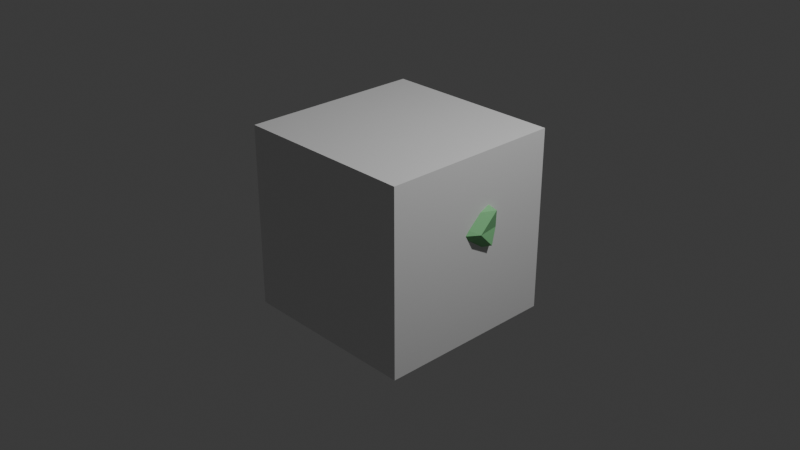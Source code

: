 # Source: shrub-a.blend  (saved by Blender 5.0.119; exported with 4.5.12 LTS)
import bpy
from mathutils import Matrix  # noqa: F401  (used for matrix-valued properties, if any)

bpy.ops.wm.read_factory_settings(use_empty=True)
scene = bpy.context.scene
scene.name = 'Scene'

# ---- collections
col_collection = bpy.data.collections.new('Collection'); scene.collection.children.link(col_collection)

# ---- materials (node trees are filled in below, after node groups)
mat_material = bpy.data.materials.new('Material')
mat_material.alpha_threshold = 0.0
mat_material.use_backface_culling_lightprobe_volume = False
mat_material.roughness = 0.5
mat_material.line_color = (0.0, 0.0, 0.0, 1.0)
mat_m_leafd = bpy.data.materials.new('M_leafD')
mat_m_leaf = bpy.data.materials.new('M_leaf')
mat_m_leafl = bpy.data.materials.new('M_leafL')

# ---- material node trees
mat_material.use_nodes = True; mat_material.node_tree.nodes.clear()
_N = mat_material.node_tree.nodes; _L = mat_material.node_tree.links
n0 = _N.new('ShaderNodeOutputMaterial'); n0.name = 'Material Output'; n0.location = (200, 100)
n1 = _N.new('ShaderNodeBsdfPrincipled'); n1.name = 'Principled BSDF'; n1.location = (-200, 100)
_L.new(n1.outputs[0], n0.inputs[0])
n0.is_active_output = True
mat_m_leafd.use_nodes = True; mat_m_leafd.node_tree.nodes.clear()
_N = mat_m_leafd.node_tree.nodes; _L = mat_m_leafd.node_tree.links
n0 = _N.new('ShaderNodeBsdfPrincipled'); n0.name = 'Principled BSDF'; n0.location = (-200, 100)
n0.inputs[0].default_value = (0.18, 0.49, 0.23, 1.0)
n0.inputs[2].default_value = 0.9
n1 = _N.new('ShaderNodeOutputMaterial'); n1.name = 'Material Output'; n1.location = (200, 100)
_L.new(n0.outputs[0], n1.inputs[0])
n1.is_active_output = True
mat_m_leaf.use_nodes = True; mat_m_leaf.node_tree.nodes.clear()
_N = mat_m_leaf.node_tree.nodes; _L = mat_m_leaf.node_tree.links
n0 = _N.new('ShaderNodeBsdfPrincipled'); n0.name = 'Principled BSDF'; n0.location = (-200, 100)
n0.inputs[0].default_value = (0.25, 0.62, 0.28, 1.0)
n0.inputs[2].default_value = 0.9
n1 = _N.new('ShaderNodeOutputMaterial'); n1.name = 'Material Output'; n1.location = (200, 100)
_L.new(n0.outputs[0], n1.inputs[0])
n1.is_active_output = True
mat_m_leafl.use_nodes = True; mat_m_leafl.node_tree.nodes.clear()
_N = mat_m_leafl.node_tree.nodes; _L = mat_m_leafl.node_tree.links
n0 = _N.new('ShaderNodeBsdfPrincipled'); n0.name = 'Principled BSDF'; n0.location = (-200, 100)
n0.inputs[0].default_value = (0.37, 0.75, 0.35, 1.0)
n0.inputs[2].default_value = 0.9
n1 = _N.new('ShaderNodeOutputMaterial'); n1.name = 'Material Output'; n1.location = (200, 100)
_L.new(n0.outputs[0], n1.inputs[0])
n1.is_active_output = True

# ---- world
world_world = bpy.data.worlds.new('World'); scene.world = world_world
world_world.use_nodes = True; world_world.node_tree.nodes.clear()
_N = world_world.node_tree.nodes; _L = world_world.node_tree.links
n0 = _N.new('ShaderNodeOutputWorld'); n0.name = 'World Output'; n0.location = (200, 100)
n1 = _N.new('ShaderNodeBackground'); n1.name = 'Background'; n1.location = (-200, 100)
n1.inputs[0].default_value = (0.05088, 0.05088, 0.05088, 1.0)
_L.new(n1.outputs[0], n0.inputs[0])
n0.is_active_output = True
world_world.color = (0.05088, 0.05088, 0.05088)
world_world.sun_shadow_jitter_overblur = 0.0

# ---- cameras
cam_camera = bpy.data.cameras.new('Camera')
cam_camera.clip_end = 100.0
cam_camera.ortho_scale = 7.314

# ---- lights
light_light = bpy.data.lights.new('Light', 'POINT')
light_light.energy = 1000.0
light_light.shadow_soft_size = 0.1

# ---- meshes
me_cube = bpy.data.meshes.new('Cube')
me_cube.from_pydata([(1.0, 1.0, 1.0), (1.0, 1.0, -1.0), (1.0, -1.0, 1.0), (1.0, -1.0, -1.0), (-1.0, 1.0, 1.0), (-1.0, 1.0, -1.0), (-1.0, -1.0, 1.0), (-1.0, -1.0, -1.0)], [], [(0, 4, 6, 2), (3, 2, 6, 7), (7, 6, 4, 5), (5, 1, 3, 7), (1, 0, 2, 3), (5, 4, 0, 1)])
_uv = me_cube.uv_layers.new(name='UVMap')
_uv.uv.foreach_set('vector', [0.625, 0.5, 0.875, 0.5, 0.875, 0.75, 0.625, 0.75, 0.375, 0.75, 0.625, 0.75, 0.625, 1.0, 0.375, 1.0, 0.375, 0.0, 0.625, 0.0, 0.625, 0.25, 0.375, 0.25, 0.125, 0.5, 0.375, 0.5, 0.375, 0.75, 0.125, 0.75, 0.375, 0.5, 0.625, 0.5, 0.625, 0.75, 0.375, 0.75, 0.375, 0.25, 0.625, 0.25, 0.625, 0.5, 0.375, 0.5])
me_cube.materials.append(mat_material)
me_cube.use_mirror_vertex_groups = False
me_cube.update()
me_icosphere = bpy.data.meshes.new('Icosphere')
me_icosphere.from_pydata([(-0.09971, -0.09971, -0.2342), (0.5051, -0.2695, -0.1567), (-0.1312, -0.4872, -0.1583), (-0.5608, -0.00622, -0.163), (-0.2559, 0.4429, -0.171), (0.5357, 0.413, -0.1536), (0.263, -0.4358, 0.2367), (-0.4449, -0.3222, 0.2011), (-0.4471, 0.3275, 0.2003), (0.09281, 0.4489, 0.1678), (0.4067, -0.1479, 0.1398), (-0.03838, -0.03838, 0.4309), (-0.07532, -0.2846, -0.2049), (0.1355, -0.3198, -0.2204), (0.2504, -0.4142, -0.1623), (0.4477, -0.07968, -0.1792), (0.1842, 0.112, -0.2155), (-0.4622, -0.1362, -0.2212), (-0.2786, -0.1619, -0.1562), (-0.02969, 0.381, -0.2002), (-0.3151, 0.4216, -0.1599), (0.1975, 0.5361, -0.1677), (0.451, -0.3302, -0.05616), (0.5387, 0.1407, -0.02062), (-0.0007284, -0.6207, -0.000295), (0.2501, -0.6159, -0.04631), (-0.4552, -0.05708, 0.05447), (-0.4036, -0.5407, -0.01586), (-0.4672, 0.3989, -0.0416), (-0.4952, 0.2861, 0.03827), (0.2528, 0.39, -0.04521), (0.1274, 0.7474, 0.05158), (0.4127, -0.3239, 0.229), (-0.1475, -0.4861, 0.241), (-0.5741, -0.04675, 0.2158), (-0.1675, 0.497, 0.2328), (0.3335, 0.2168, 0.197), (-0.03702, -0.4477, 0.3239), (0.4348, 0.1089, 0.4238), (-0.3426, -0.2705, 0.3478), (-0.1803, 0.275, 0.4135), (0.01399, 0.2233, 0.3446)], [], [(0, 13, 12), (1, 13, 15), (0, 12, 17), (0, 17, 19), (0, 19, 16), (1, 15, 22), (2, 14, 24), (3, 18, 26), (4, 20, 28), (5, 21, 30), (1, 22, 25), (2, 24, 27), (3, 26, 29), (4, 28, 31), (5, 30, 23), (6, 32, 37), (7, 33, 39), (8, 34, 40), (9, 35, 41), (10, 36, 38), (38, 41, 11), (38, 36, 41), (36, 9, 41), (41, 40, 11), (41, 35, 40), (35, 8, 40), (40, 39, 11), (40, 34, 39), (34, 7, 39), (39, 37, 11), (39, 33, 37), (33, 6, 37), (37, 38, 11), (37, 32, 38), (32, 10, 38), (23, 36, 10), (23, 30, 36), (30, 9, 36), (31, 35, 9), (31, 28, 35), (28, 8, 35), (29, 34, 8), (29, 26, 34), (26, 7, 34), (27, 33, 7), (27, 24, 33), (24, 6, 33), (25, 32, 6), (25, 22, 32), (22, 10, 32), (30, 31, 9), (30, 21, 31), (21, 4, 31), (28, 29, 8), (28, 20, 29), (20, 3, 29), (26, 27, 7), (26, 18, 27), (18, 2, 27), (24, 25, 6), (24, 14, 25), (14, 1, 25), (22, 23, 10), (22, 15, 23), (15, 5, 23), (16, 21, 5), (16, 19, 21), (19, 4, 21), (19, 20, 4), (19, 17, 20), (17, 3, 20), (17, 18, 3), (17, 12, 18), (12, 2, 18), (15, 16, 5), (15, 13, 16), (13, 0, 16), (12, 14, 2), (12, 13, 14), (13, 1, 14)])
_uv = me_icosphere.uv_layers.new(name='UVMap')
_uv.uv.foreach_set('vector', [0.1818, 0.0, 0.2273, 0.07873, 0.1364, 0.07873, 0.2727, 0.1575, 0.3182, 0.07873, 0.3636, 0.1575, 0.9091, 0.0, 0.9545, 0.07873, 0.8636, 0.07873, 0.7273, 0.0, 0.7727, 0.07873, 0.6818, 0.07873, 0.5455, 0.0, 0.5909, 0.07873, 0.5, 0.07873, 0.2727, 0.1575, 0.3636, 0.1575, 0.3182, 0.2362, 0.09091, 0.1575, 0.1818, 0.1575, 0.1364, 0.2362, 0.8182, 0.1575, 0.9091, 0.1575, 0.8636, 0.2362, 0.6364, 0.1575, 0.7273, 0.1575, 0.6818, 0.2362, 0.4545, 0.1575, 0.5455, 0.1575, 0.5, 0.2362, 0.2727, 0.1575, 0.3182, 0.2362, 0.2273, 0.2362, 0.09091, 0.1575, 0.1364, 0.2362, 0.04546, 0.2362, 0.8182, 0.1575, 0.8636, 0.2362, 0.7727, 0.2362, 0.6364, 0.1575, 0.6818, 0.2362, 0.5909, 0.2362, 0.4545, 0.1575, 0.5, 0.2362, 0.4091, 0.2362, 0.1818, 0.3149, 0.2727, 0.3149, 0.2273, 0.3937, 0.0, 0.3149, 0.09091, 0.3149, 0.04546, 0.3937, 0.7273, 0.3149, 0.8182, 0.3149, 0.7727, 0.3937, 0.5455, 0.3149, 0.6364, 0.3149, 0.5909, 0.3937, 0.3636, 0.3149, 0.4545, 0.3149, 0.4091, 0.3937, 0.4091, 0.3937, 0.5, 0.3937, 0.4545, 0.4724, 0.4091, 0.3937, 0.4545, 0.3149, 0.5, 0.3937, 0.4545, 0.3149, 0.5455, 0.3149, 0.5, 0.3937, 0.5909, 0.3937, 0.6818, 0.3937, 0.6364, 0.4724, 0.5909, 0.3937, 0.6364, 0.3149, 0.6818, 0.3937, 0.6364, 0.3149, 0.7273, 0.3149, 0.6818, 0.3937, 0.7727, 0.3937, 0.8636, 0.3937, 0.8182, 0.4724, 0.7727, 0.3937, 0.8182, 0.3149, 0.8636, 0.3937, 0.8182, 0.3149, 0.9091, 0.3149, 0.8636, 0.3937, 0.04546, 0.3937, 0.1364, 0.3937, 0.09091, 0.4724, 0.04546, 0.3937, 0.09091, 0.3149, 0.1364, 0.3937, 0.09091, 0.3149, 0.1818, 0.3149, 0.1364, 0.3937, 0.2273, 0.3937, 0.3182, 0.3937, 0.2727, 0.4724, 0.2273, 0.3937, 0.2727, 0.3149, 0.3182, 0.3937, 0.2727, 0.3149, 0.3636, 0.3149, 0.3182, 0.3937, 0.4091, 0.2362, 0.4545, 0.3149, 0.3636, 0.3149, 0.4091, 0.2362, 0.5, 0.2362, 0.4545, 0.3149, 0.5, 0.2362, 0.5455, 0.3149, 0.4545, 0.3149, 0.5909, 0.2362, 0.6364, 0.3149, 0.5455, 0.3149, 0.5909, 0.2362, 0.6818, 0.2362, 0.6364, 0.3149, 0.6818, 0.2362, 0.7273, 0.3149, 0.6364, 0.3149, 0.7727, 0.2362, 0.8182, 0.3149, 0.7273, 0.3149, 0.7727, 0.2362, 0.8636, 0.2362, 0.8182, 0.3149, 0.8636, 0.2362, 0.9091, 0.3149, 0.8182, 0.3149, 0.04546, 0.2362, 0.09091, 0.3149, 0.0, 0.3149, 0.04546, 0.2362, 0.1364, 0.2362, 0.09091, 0.3149, 0.1364, 0.2362, 0.1818, 0.3149, 0.09091, 0.3149, 0.2273, 0.2362, 0.2727, 0.3149, 0.1818, 0.3149, 0.2273, 0.2362, 0.3182, 0.2362, 0.2727, 0.3149, 0.3182, 0.2362, 0.3636, 0.3149, 0.2727, 0.3149, 0.5, 0.2362, 0.5909, 0.2362, 0.5455, 0.3149, 0.5, 0.2362, 0.5455, 0.1575, 0.5909, 0.2362, 0.5455, 0.1575, 0.6364, 0.1575, 0.5909, 0.2362, 0.6818, 0.2362, 0.7727, 0.2362, 0.7273, 0.3149, 0.6818, 0.2362, 0.7273, 0.1575, 0.7727, 0.2362, 0.7273, 0.1575, 0.8182, 0.1575, 0.7727, 0.2362, 0.8636, 0.2362, 0.9545, 0.2362, 0.9091, 0.3149, 0.8636, 0.2362, 0.9091, 0.1575, 0.9545, 0.2362, 0.9091, 0.1575, 1.0, 0.1575, 0.9545, 0.2362, 0.1364, 0.2362, 0.2273, 0.2362, 0.1818, 0.3149, 0.1364, 0.2362, 0.1818, 0.1575, 0.2273, 0.2362, 0.1818, 0.1575, 0.2727, 0.1575, 0.2273, 0.2362, 0.3182, 0.2362, 0.4091, 0.2362, 0.3636, 0.3149, 0.3182, 0.2362, 0.3636, 0.1575, 0.4091, 0.2362, 0.3636, 0.1575, 0.4545, 0.1575, 0.4091, 0.2362, 0.5, 0.07873, 0.5455, 0.1575, 0.4545, 0.1575, 0.5, 0.07873, 0.5909, 0.07873, 0.5455, 0.1575, 0.5909, 0.07873, 0.6364, 0.1575, 0.5455, 0.1575, 0.6818, 0.07873, 0.7273, 0.1575, 0.6364, 0.1575, 0.6818, 0.07873, 0.7727, 0.07873, 0.7273, 0.1575, 0.7727, 0.07873, 0.8182, 0.1575, 0.7273, 0.1575, 0.8636, 0.07873, 0.9091, 0.1575, 0.8182, 0.1575, 0.8636, 0.07873, 0.9545, 0.07873, 0.9091, 0.1575, 0.9545, 0.07873, 1.0, 0.1575, 0.9091, 0.1575, 0.3636, 0.1575, 0.4091, 0.07873, 0.4545, 0.1575, 0.3636, 0.1575, 0.3182, 0.07873, 0.4091, 0.07873, 0.3182, 0.07873, 0.3636, 0.0, 0.4091, 0.07873, 0.1364, 0.07873, 0.1818, 0.1575, 0.09091, 0.1575, 0.1364, 0.07873, 0.2273, 0.07873, 0.1818, 0.1575, 0.2273, 0.07873, 0.2727, 0.1575, 0.1818, 0.1575])
me_icosphere.materials.append(mat_m_leafd)
me_icosphere.update()
me_icosphere_001 = bpy.data.meshes.new('Icosphere.001')
me_icosphere_001.from_pydata([(0.1276, 0.1276, -0.2014), (0.3196, -0.405, -0.1677), (-0.2929, -0.626, -0.1709), (-0.3799, 0.1388, -0.1269), (-0.2482, 0.4055, -0.1665), (0.3141, 0.1993, -0.1683), (0.2025, -0.4512, 0.1982), (-0.4627, -0.3479, 0.1647), (-0.3112, 0.4134, 0.2243), (0.08562, 0.4187, 0.1522), (0.6467, 0.1279, 0.2319), (-0.05026, -0.05026, 0.3862), (-0.06607, -0.2618, -0.1961), (0.367, -0.05893, -0.187), (0.204, -0.4177, -0.1608), (0.6114, 0.118, -0.1542), (0.3046, 0.2372, -0.1931), (-0.4306, -0.1257, -0.2112), (-0.293, -0.1838, -0.1554), (-0.06929, 0.3149, -0.1964), (-0.4519, 0.2373, -0.1711), (0.0662, 0.383, -0.1744), (0.649, -0.08184, 0.03835), (0.5747, 0.2023, 0.009079), (0.1219, -0.4581, 0.04801), (0.4172, -0.393, 0.03003), (-0.4232, -0.05083, 0.05056), (-0.3225, -0.4508, 0.007269), (-0.2857, 0.5245, 0.02175), (-0.5203, 0.2105, 0.01231), (0.2737, 0.402, -0.02648), (0.1272, 0.7071, 0.05007), (0.3469, -0.3422, 0.1929), (-0.0742, -0.391, 0.2443), (-0.3668, 0.1266, 0.2633), (-0.1105, 0.5112, 0.23), (0.2995, 0.1904, 0.1742), (0.1848, -0.1995, 0.381), (0.3516, 0.04663, 0.3637), (-0.3344, -0.2669, 0.3108), (-0.3722, 0.0537, 0.2959), (0.1031, 0.2989, 0.3489)], [], [(0, 13, 12), (1, 13, 15), (0, 12, 17), (0, 17, 19), (0, 19, 16), (1, 15, 22), (2, 14, 24), (3, 18, 26), (4, 20, 28), (5, 21, 30), (1, 22, 25), (2, 24, 27), (3, 26, 29), (4, 28, 31), (5, 30, 23), (6, 32, 37), (7, 33, 39), (8, 34, 40), (9, 35, 41), (10, 36, 38), (38, 41, 11), (38, 36, 41), (36, 9, 41), (41, 40, 11), (41, 35, 40), (35, 8, 40), (40, 39, 11), (40, 34, 39), (34, 7, 39), (39, 37, 11), (39, 33, 37), (33, 6, 37), (37, 38, 11), (37, 32, 38), (32, 10, 38), (23, 36, 10), (23, 30, 36), (30, 9, 36), (31, 35, 9), (31, 28, 35), (28, 8, 35), (29, 34, 8), (29, 26, 34), (26, 7, 34), (27, 33, 7), (27, 24, 33), (24, 6, 33), (25, 32, 6), (25, 22, 32), (22, 10, 32), (30, 31, 9), (30, 21, 31), (21, 4, 31), (28, 29, 8), (28, 20, 29), (20, 3, 29), (26, 27, 7), (26, 18, 27), (18, 2, 27), (24, 25, 6), (24, 14, 25), (14, 1, 25), (22, 23, 10), (22, 15, 23), (15, 5, 23), (16, 21, 5), (16, 19, 21), (19, 4, 21), (19, 20, 4), (19, 17, 20), (17, 3, 20), (17, 18, 3), (17, 12, 18), (12, 2, 18), (15, 16, 5), (15, 13, 16), (13, 0, 16), (12, 14, 2), (12, 13, 14), (13, 1, 14)])
_uv = me_icosphere_001.uv_layers.new(name='UVMap')
_uv.uv.foreach_set('vector', [0.1818, 0.0, 0.2273, 0.07873, 0.1364, 0.07873, 0.2727, 0.1575, 0.3182, 0.07873, 0.3636, 0.1575, 0.9091, 0.0, 0.9545, 0.07873, 0.8636, 0.07873, 0.7273, 0.0, 0.7727, 0.07873, 0.6818, 0.07873, 0.5455, 0.0, 0.5909, 0.07873, 0.5, 0.07873, 0.2727, 0.1575, 0.3636, 0.1575, 0.3182, 0.2362, 0.09091, 0.1575, 0.1818, 0.1575, 0.1364, 0.2362, 0.8182, 0.1575, 0.9091, 0.1575, 0.8636, 0.2362, 0.6364, 0.1575, 0.7273, 0.1575, 0.6818, 0.2362, 0.4545, 0.1575, 0.5455, 0.1575, 0.5, 0.2362, 0.2727, 0.1575, 0.3182, 0.2362, 0.2273, 0.2362, 0.09091, 0.1575, 0.1364, 0.2362, 0.04546, 0.2362, 0.8182, 0.1575, 0.8636, 0.2362, 0.7727, 0.2362, 0.6364, 0.1575, 0.6818, 0.2362, 0.5909, 0.2362, 0.4545, 0.1575, 0.5, 0.2362, 0.4091, 0.2362, 0.1818, 0.3149, 0.2727, 0.3149, 0.2273, 0.3937, 0.0, 0.3149, 0.09091, 0.3149, 0.04546, 0.3937, 0.7273, 0.3149, 0.8182, 0.3149, 0.7727, 0.3937, 0.5455, 0.3149, 0.6364, 0.3149, 0.5909, 0.3937, 0.3636, 0.3149, 0.4545, 0.3149, 0.4091, 0.3937, 0.4091, 0.3937, 0.5, 0.3937, 0.4545, 0.4724, 0.4091, 0.3937, 0.4545, 0.3149, 0.5, 0.3937, 0.4545, 0.3149, 0.5455, 0.3149, 0.5, 0.3937, 0.5909, 0.3937, 0.6818, 0.3937, 0.6364, 0.4724, 0.5909, 0.3937, 0.6364, 0.3149, 0.6818, 0.3937, 0.6364, 0.3149, 0.7273, 0.3149, 0.6818, 0.3937, 0.7727, 0.3937, 0.8636, 0.3937, 0.8182, 0.4724, 0.7727, 0.3937, 0.8182, 0.3149, 0.8636, 0.3937, 0.8182, 0.3149, 0.9091, 0.3149, 0.8636, 0.3937, 0.04546, 0.3937, 0.1364, 0.3937, 0.09091, 0.4724, 0.04546, 0.3937, 0.09091, 0.3149, 0.1364, 0.3937, 0.09091, 0.3149, 0.1818, 0.3149, 0.1364, 0.3937, 0.2273, 0.3937, 0.3182, 0.3937, 0.2727, 0.4724, 0.2273, 0.3937, 0.2727, 0.3149, 0.3182, 0.3937, 0.2727, 0.3149, 0.3636, 0.3149, 0.3182, 0.3937, 0.4091, 0.2362, 0.4545, 0.3149, 0.3636, 0.3149, 0.4091, 0.2362, 0.5, 0.2362, 0.4545, 0.3149, 0.5, 0.2362, 0.5455, 0.3149, 0.4545, 0.3149, 0.5909, 0.2362, 0.6364, 0.3149, 0.5455, 0.3149, 0.5909, 0.2362, 0.6818, 0.2362, 0.6364, 0.3149, 0.6818, 0.2362, 0.7273, 0.3149, 0.6364, 0.3149, 0.7727, 0.2362, 0.8182, 0.3149, 0.7273, 0.3149, 0.7727, 0.2362, 0.8636, 0.2362, 0.8182, 0.3149, 0.8636, 0.2362, 0.9091, 0.3149, 0.8182, 0.3149, 0.04546, 0.2362, 0.09091, 0.3149, 0.0, 0.3149, 0.04546, 0.2362, 0.1364, 0.2362, 0.09091, 0.3149, 0.1364, 0.2362, 0.1818, 0.3149, 0.09091, 0.3149, 0.2273, 0.2362, 0.2727, 0.3149, 0.1818, 0.3149, 0.2273, 0.2362, 0.3182, 0.2362, 0.2727, 0.3149, 0.3182, 0.2362, 0.3636, 0.3149, 0.2727, 0.3149, 0.5, 0.2362, 0.5909, 0.2362, 0.5455, 0.3149, 0.5, 0.2362, 0.5455, 0.1575, 0.5909, 0.2362, 0.5455, 0.1575, 0.6364, 0.1575, 0.5909, 0.2362, 0.6818, 0.2362, 0.7727, 0.2362, 0.7273, 0.3149, 0.6818, 0.2362, 0.7273, 0.1575, 0.7727, 0.2362, 0.7273, 0.1575, 0.8182, 0.1575, 0.7727, 0.2362, 0.8636, 0.2362, 0.9545, 0.2362, 0.9091, 0.3149, 0.8636, 0.2362, 0.9091, 0.1575, 0.9545, 0.2362, 0.9091, 0.1575, 1.0, 0.1575, 0.9545, 0.2362, 0.1364, 0.2362, 0.2273, 0.2362, 0.1818, 0.3149, 0.1364, 0.2362, 0.1818, 0.1575, 0.2273, 0.2362, 0.1818, 0.1575, 0.2727, 0.1575, 0.2273, 0.2362, 0.3182, 0.2362, 0.4091, 0.2362, 0.3636, 0.3149, 0.3182, 0.2362, 0.3636, 0.1575, 0.4091, 0.2362, 0.3636, 0.1575, 0.4545, 0.1575, 0.4091, 0.2362, 0.5, 0.07873, 0.5455, 0.1575, 0.4545, 0.1575, 0.5, 0.07873, 0.5909, 0.07873, 0.5455, 0.1575, 0.5909, 0.07873, 0.6364, 0.1575, 0.5455, 0.1575, 0.6818, 0.07873, 0.7273, 0.1575, 0.6364, 0.1575, 0.6818, 0.07873, 0.7727, 0.07873, 0.7273, 0.1575, 0.7727, 0.07873, 0.8182, 0.1575, 0.7273, 0.1575, 0.8636, 0.07873, 0.9091, 0.1575, 0.8182, 0.1575, 0.8636, 0.07873, 0.9545, 0.07873, 0.9091, 0.1575, 0.9545, 0.07873, 1.0, 0.1575, 0.9091, 0.1575, 0.3636, 0.1575, 0.4091, 0.07873, 0.4545, 0.1575, 0.3636, 0.1575, 0.3182, 0.07873, 0.4091, 0.07873, 0.3182, 0.07873, 0.3636, 0.0, 0.4091, 0.07873, 0.1364, 0.07873, 0.1818, 0.1575, 0.09091, 0.1575, 0.1364, 0.07873, 0.2273, 0.07873, 0.1818, 0.1575, 0.2273, 0.07873, 0.2727, 0.1575, 0.1818, 0.1575])
me_icosphere_001.materials.append(mat_m_leaf)
me_icosphere_001.update()
me_icosphere_002 = bpy.data.meshes.new('Icosphere.002')
me_icosphere_002.from_pydata([(0.1122, 0.1122, -0.09495), (0.5164, -0.1707, -0.03497), (-0.04841, -0.3643, -0.0366), (-0.6019, -0.1099, -0.06002), (-0.1277, 0.4922, -0.0453), (0.3779, 0.269, -0.05017), (0.16, -0.4599, 0.1953), (-0.4956, -0.3867, 0.149), (-0.4793, 0.2078, 0.1562), (0.1374, 0.4532, 0.1854), (0.4183, -0.07365, 0.1595), (-0.01187, -0.01187, 0.4238), (-0.2148, -0.4005, -0.105), (0.1246, -0.2793, -0.1032), (0.2, -0.3895, -0.0503), (0.4471, -0.02079, -0.05867), (0.2373, 0.1733, -0.09087), (-0.2273, 0.06183, -0.08445), (-0.4157, -0.3122, -0.06047), (-0.2062, 0.1582, -0.104), (-0.3038, 0.3497, -0.04819), (0.1681, 0.4685, -0.0538), (0.5648, -0.1283, 0.01829), (0.555, 0.2019, 0.01401), (0.1243, -0.4257, 0.05453), (0.2871, -0.4812, -0.003973), (-0.4545, -0.1014, 0.03009), (-0.3579, -0.4796, -0.003803), (-0.3043, 0.464, 0.008345), (-0.4807, 0.2123, 0.01859), (0.2743, 0.396, -0.005375), (-0.1094, 0.4406, -0.012), (0.3717, -0.2818, 0.2225), (-0.08705, -0.3874, 0.2508), (-0.4439, 0.02392, 0.236), (-0.1585, 0.4311, 0.2195), (0.4161, 0.3126, 0.242), (0.005406, -0.3589, 0.3281), (0.2043, -0.08487, 0.3277), (-0.2805, -0.2166, 0.3445), (-0.1505, 0.2533, 0.4015), (0.008991, 0.1946, 0.3297)], [], [(0, 13, 12), (1, 13, 15), (0, 12, 17), (0, 17, 19), (0, 19, 16), (1, 15, 22), (2, 14, 24), (3, 18, 26), (4, 20, 28), (5, 21, 30), (1, 22, 25), (2, 24, 27), (3, 26, 29), (4, 28, 31), (5, 30, 23), (6, 32, 37), (7, 33, 39), (8, 34, 40), (9, 35, 41), (10, 36, 38), (38, 41, 11), (38, 36, 41), (36, 9, 41), (41, 40, 11), (41, 35, 40), (35, 8, 40), (40, 39, 11), (40, 34, 39), (34, 7, 39), (39, 37, 11), (39, 33, 37), (33, 6, 37), (37, 38, 11), (37, 32, 38), (32, 10, 38), (23, 36, 10), (23, 30, 36), (30, 9, 36), (31, 35, 9), (31, 28, 35), (28, 8, 35), (29, 34, 8), (29, 26, 34), (26, 7, 34), (27, 33, 7), (27, 24, 33), (24, 6, 33), (25, 32, 6), (25, 22, 32), (22, 10, 32), (30, 31, 9), (30, 21, 31), (21, 4, 31), (28, 29, 8), (28, 20, 29), (20, 3, 29), (26, 27, 7), (26, 18, 27), (18, 2, 27), (24, 25, 6), (24, 14, 25), (14, 1, 25), (22, 23, 10), (22, 15, 23), (15, 5, 23), (16, 21, 5), (16, 19, 21), (19, 4, 21), (19, 20, 4), (19, 17, 20), (17, 3, 20), (17, 18, 3), (17, 12, 18), (12, 2, 18), (15, 16, 5), (15, 13, 16), (13, 0, 16), (12, 14, 2), (12, 13, 14), (13, 1, 14)])
_uv = me_icosphere_002.uv_layers.new(name='UVMap')
_uv.uv.foreach_set('vector', [0.1818, 0.0, 0.2273, 0.07873, 0.1364, 0.07873, 0.2727, 0.1575, 0.3182, 0.07873, 0.3636, 0.1575, 0.9091, 0.0, 0.9545, 0.07873, 0.8636, 0.07873, 0.7273, 0.0, 0.7727, 0.07873, 0.6818, 0.07873, 0.5455, 0.0, 0.5909, 0.07873, 0.5, 0.07873, 0.2727, 0.1575, 0.3636, 0.1575, 0.3182, 0.2362, 0.09091, 0.1575, 0.1818, 0.1575, 0.1364, 0.2362, 0.8182, 0.1575, 0.9091, 0.1575, 0.8636, 0.2362, 0.6364, 0.1575, 0.7273, 0.1575, 0.6818, 0.2362, 0.4545, 0.1575, 0.5455, 0.1575, 0.5, 0.2362, 0.2727, 0.1575, 0.3182, 0.2362, 0.2273, 0.2362, 0.09091, 0.1575, 0.1364, 0.2362, 0.04546, 0.2362, 0.8182, 0.1575, 0.8636, 0.2362, 0.7727, 0.2362, 0.6364, 0.1575, 0.6818, 0.2362, 0.5909, 0.2362, 0.4545, 0.1575, 0.5, 0.2362, 0.4091, 0.2362, 0.1818, 0.3149, 0.2727, 0.3149, 0.2273, 0.3937, 0.0, 0.3149, 0.09091, 0.3149, 0.04546, 0.3937, 0.7273, 0.3149, 0.8182, 0.3149, 0.7727, 0.3937, 0.5455, 0.3149, 0.6364, 0.3149, 0.5909, 0.3937, 0.3636, 0.3149, 0.4545, 0.3149, 0.4091, 0.3937, 0.4091, 0.3937, 0.5, 0.3937, 0.4545, 0.4724, 0.4091, 0.3937, 0.4545, 0.3149, 0.5, 0.3937, 0.4545, 0.3149, 0.5455, 0.3149, 0.5, 0.3937, 0.5909, 0.3937, 0.6818, 0.3937, 0.6364, 0.4724, 0.5909, 0.3937, 0.6364, 0.3149, 0.6818, 0.3937, 0.6364, 0.3149, 0.7273, 0.3149, 0.6818, 0.3937, 0.7727, 0.3937, 0.8636, 0.3937, 0.8182, 0.4724, 0.7727, 0.3937, 0.8182, 0.3149, 0.8636, 0.3937, 0.8182, 0.3149, 0.9091, 0.3149, 0.8636, 0.3937, 0.04546, 0.3937, 0.1364, 0.3937, 0.09091, 0.4724, 0.04546, 0.3937, 0.09091, 0.3149, 0.1364, 0.3937, 0.09091, 0.3149, 0.1818, 0.3149, 0.1364, 0.3937, 0.2273, 0.3937, 0.3182, 0.3937, 0.2727, 0.4724, 0.2273, 0.3937, 0.2727, 0.3149, 0.3182, 0.3937, 0.2727, 0.3149, 0.3636, 0.3149, 0.3182, 0.3937, 0.4091, 0.2362, 0.4545, 0.3149, 0.3636, 0.3149, 0.4091, 0.2362, 0.5, 0.2362, 0.4545, 0.3149, 0.5, 0.2362, 0.5455, 0.3149, 0.4545, 0.3149, 0.5909, 0.2362, 0.6364, 0.3149, 0.5455, 0.3149, 0.5909, 0.2362, 0.6818, 0.2362, 0.6364, 0.3149, 0.6818, 0.2362, 0.7273, 0.3149, 0.6364, 0.3149, 0.7727, 0.2362, 0.8182, 0.3149, 0.7273, 0.3149, 0.7727, 0.2362, 0.8636, 0.2362, 0.8182, 0.3149, 0.8636, 0.2362, 0.9091, 0.3149, 0.8182, 0.3149, 0.04546, 0.2362, 0.09091, 0.3149, 0.0, 0.3149, 0.04546, 0.2362, 0.1364, 0.2362, 0.09091, 0.3149, 0.1364, 0.2362, 0.1818, 0.3149, 0.09091, 0.3149, 0.2273, 0.2362, 0.2727, 0.3149, 0.1818, 0.3149, 0.2273, 0.2362, 0.3182, 0.2362, 0.2727, 0.3149, 0.3182, 0.2362, 0.3636, 0.3149, 0.2727, 0.3149, 0.5, 0.2362, 0.5909, 0.2362, 0.5455, 0.3149, 0.5, 0.2362, 0.5455, 0.1575, 0.5909, 0.2362, 0.5455, 0.1575, 0.6364, 0.1575, 0.5909, 0.2362, 0.6818, 0.2362, 0.7727, 0.2362, 0.7273, 0.3149, 0.6818, 0.2362, 0.7273, 0.1575, 0.7727, 0.2362, 0.7273, 0.1575, 0.8182, 0.1575, 0.7727, 0.2362, 0.8636, 0.2362, 0.9545, 0.2362, 0.9091, 0.3149, 0.8636, 0.2362, 0.9091, 0.1575, 0.9545, 0.2362, 0.9091, 0.1575, 1.0, 0.1575, 0.9545, 0.2362, 0.1364, 0.2362, 0.2273, 0.2362, 0.1818, 0.3149, 0.1364, 0.2362, 0.1818, 0.1575, 0.2273, 0.2362, 0.1818, 0.1575, 0.2727, 0.1575, 0.2273, 0.2362, 0.3182, 0.2362, 0.4091, 0.2362, 0.3636, 0.3149, 0.3182, 0.2362, 0.3636, 0.1575, 0.4091, 0.2362, 0.3636, 0.1575, 0.4545, 0.1575, 0.4091, 0.2362, 0.5, 0.07873, 0.5455, 0.1575, 0.4545, 0.1575, 0.5, 0.07873, 0.5909, 0.07873, 0.5455, 0.1575, 0.5909, 0.07873, 0.6364, 0.1575, 0.5455, 0.1575, 0.6818, 0.07873, 0.7273, 0.1575, 0.6364, 0.1575, 0.6818, 0.07873, 0.7727, 0.07873, 0.7273, 0.1575, 0.7727, 0.07873, 0.8182, 0.1575, 0.7273, 0.1575, 0.8636, 0.07873, 0.9091, 0.1575, 0.8182, 0.1575, 0.8636, 0.07873, 0.9545, 0.07873, 0.9091, 0.1575, 0.9545, 0.07873, 1.0, 0.1575, 0.9091, 0.1575, 0.3636, 0.1575, 0.4091, 0.07873, 0.4545, 0.1575, 0.3636, 0.1575, 0.3182, 0.07873, 0.4091, 0.07873, 0.3182, 0.07873, 0.3636, 0.0, 0.4091, 0.07873, 0.1364, 0.07873, 0.1818, 0.1575, 0.09091, 0.1575, 0.1364, 0.07873, 0.2273, 0.07873, 0.1818, 0.1575, 0.2273, 0.07873, 0.2727, 0.1575, 0.1818, 0.1575])
me_icosphere_002.materials.append(mat_m_leafl)
me_icosphere_002.update()

# ---- objects
ob_cube = bpy.data.objects.new('Cube', me_cube)
ob_light = bpy.data.objects.new('Light', light_light)
ob_camera = bpy.data.objects.new('Camera', cam_camera)
ob_astx_veg_shrub_a_lobel = bpy.data.objects.new('ASTX_VEG_SHRUB_A_lobeL', me_icosphere)
ob_astx_veg_shrub_a_lober = bpy.data.objects.new('ASTX_VEG_SHRUB_A_lobeR', me_icosphere_001)
ob_astx_veg_shrub_a_lobet = bpy.data.objects.new('ASTX_VEG_SHRUB_A_lobeT', me_icosphere_002)

# ---- transforms, parenting, visibility, modifiers, constraints
ob_cube.location = (0.0, 0.0, 0.0)
ob_cube.lock_rotations_4d = False
ob_cube.empty_display_type = 'ARROWS'
ob_cube.lineart.crease_threshold = 0.0
ob_light.location = (4.076, 1.005, 5.904)
ob_light.rotation_euler = (0.6503, 0.05522, 1.866)
ob_light.lock_rotations_4d = False
ob_light.empty_display_type = 'ARROWS'
ob_light.color = (0.0, 0.0, 0.0, 0.0)
ob_light.lineart.crease_threshold = 0.0
ob_camera.location = (7.359, -6.926, 4.958)
ob_camera.rotation_euler = (1.109, 0.0, 0.8149)
ob_camera.lock_rotations_4d = False
ob_camera.empty_display_type = 'ARROWS'
ob_camera.color = (0.0, 0.0, 0.0, 0.0)
ob_camera.display_type = 'WIRE'
ob_camera.lineart.crease_threshold = 0.0
ob_astx_veg_shrub_a_lobel.location = (-0.42, -0.1, 0.2012)
ob_astx_veg_shrub_a_lober.location = (0.44, 0.12, 0.1612)
ob_astx_veg_shrub_a_lobet.location = (0.02, 0.0, 0.5412)

# ---- collection membership
col_collection.objects.link(ob_cube)
col_collection.objects.link(ob_light)
col_collection.objects.link(ob_camera)
col_collection.objects.link(ob_astx_veg_shrub_a_lobel)
col_collection.objects.link(ob_astx_veg_shrub_a_lober)
col_collection.objects.link(ob_astx_veg_shrub_a_lobet)

# ---- scene / render settings (as saved in the file)
scene.camera = ob_camera
scene.frame_start = 1; scene.frame_end = 250; scene.frame_set(1)
scene.render.engine = 'BLENDER_EEVEE_NEXT'
scene.render.bake_bias = 0.0
scene.render.bake_samples = 0
scene.cycles.sampling_pattern = 'TABULATED_SOBOL'
scene.eevee.use_volume_custom_range = False
bpy.context.view_layer.update()
